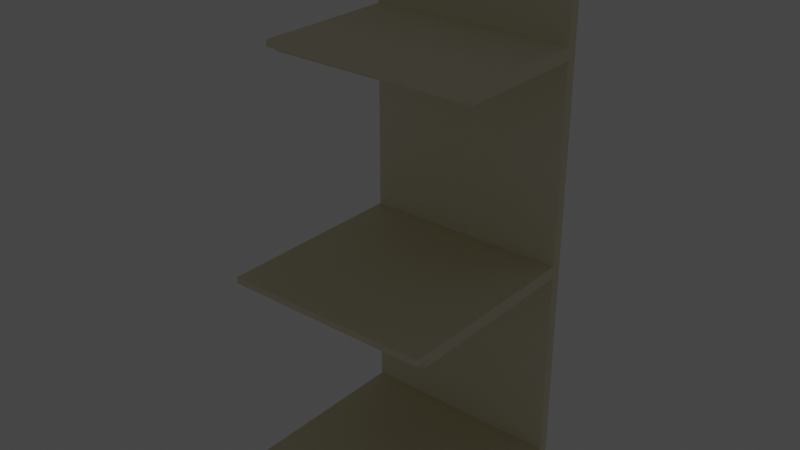 # Source: shelf.blend  (saved by Blender 2.81.16; exported with 4.5.12 LTS)
import bpy
from mathutils import Matrix  # noqa: F401  (used for matrix-valued properties, if any)

bpy.ops.wm.read_factory_settings(use_empty=True)
scene = bpy.context.scene
scene.name = 'Scene'

# ---- materials (node trees are filled in below, after node groups)
mat_shelf = bpy.data.materials.new('Shelf')
mat_shelf.alpha_threshold = 0.0
mat_shelf.use_transparent_shadow = False
mat_shelf.line_color = (0.0, 0.0, 0.0, 1.0)

# ---- material node trees
mat_shelf.use_nodes = True; mat_shelf.node_tree.nodes.clear()
_N = mat_shelf.node_tree.nodes; _L = mat_shelf.node_tree.links
n0 = _N.new('ShaderNodeOutputMaterial'); n0.name = 'Material Output'; n0.location = (300, 300)
n1 = _N.new('ShaderNodeBsdfToon'); n1.name = 'Toon BSDF'; n1.location = (10, 300)
n1.inputs[0].default_value = (0.8, 0.753, 0.567, 1.0)
_L.new(n1.outputs[0], n0.inputs[0])
n0.is_active_output = True

# ---- world
world_world = bpy.data.worlds.new('World'); scene.world = world_world
world_world.use_nodes = True; world_world.node_tree.nodes.clear()
_N = world_world.node_tree.nodes; _L = world_world.node_tree.links
n0 = _N.new('ShaderNodeOutputWorld'); n0.name = 'World Output'; n0.location = (300, 300)
n1 = _N.new('ShaderNodeBackground'); n1.name = 'Background'; n1.location = (10, 300)
n1.inputs[0].default_value = (0.05088, 0.05088, 0.05088, 1.0)
_L.new(n1.outputs[0], n0.inputs[0])
n0.is_active_output = True
world_world.color = (0.05088, 0.05088, 0.05088)
world_world.use_sun_shadow = False
world_world.sun_shadow_jitter_overblur = 0.0

# ---- meshes
me_cube_001 = bpy.data.meshes.new('Cube.001')
me_cube_001.from_pydata([(0.0, 0.0, 0.06), (0.0, 0.95, 0.0), (0.0, 0.95, 0.06), (1.0, 0.0, 0.06), (1.0, 0.95, 0.0), (1.0, 0.95, 0.06), (0.0, 0.0, 0.03), (0.0, 0.95, 0.03), (1.0, 0.95, 0.03), (1.0, 0.0, 0.03), (0.0, 0.05, 0.0), (0.0, 0.05, 0.06), (1.0, 0.05, 0.0), (1.0, 0.05, 0.06), (1.0, 0.05, 0.03), (0.0, 0.05, 0.03), (0.0, 0.0, 1.06), (0.0, 0.95, 1.0), (0.0, 0.95, 1.06), (1.0, 0.0, 1.06), (1.0, 0.95, 1.0), (1.0, 0.95, 1.06), (0.0, 0.0, 1.03), (0.0, 0.95, 1.03), (1.0, 0.95, 1.03), (1.0, 0.0, 1.03), (0.0, 0.05, 1.0), (0.0, 0.05, 1.06), (1.0, 0.05, 1.0), (1.0, 0.05, 1.06), (1.0, 0.05, 1.03), (0.0, 0.05, 1.03), (0.0, 0.25, 2.06), (0.0, 0.95, 2.0), (0.0, 0.95, 2.06), (1.0, 0.25, 2.06), (1.0, 0.95, 2.0), (1.0, 0.95, 2.06), (0.0, 0.25, 2.03), (0.0, 0.95, 2.03), (1.0, 0.95, 2.03), (1.0, 0.25, 2.03), (0.0, 0.3, 2.0), (0.0, 0.3, 2.06), (1.0, 0.3, 2.0), (1.0, 0.3, 2.06), (1.0, 0.3, 2.03), (0.0, 0.3, 2.03), (0.0, 1.0, 0.0), (0.0, 1.0, 0.06), (1.0, 1.0, 0.0), (1.0, 1.0, 0.06), (0.0, 1.0, 0.03), (1.0, 1.0, 0.03), (0.0, 1.0, 1.0), (0.0, 1.0, 1.06), (1.0, 1.0, 1.0), (1.0, 1.0, 1.06), (0.0, 1.0, 1.03), (1.0, 1.0, 1.03), (0.0, 1.0, 2.0), (0.0, 1.0, 2.06), (1.0, 1.0, 2.0), (1.0, 1.0, 2.06), (0.0, 1.0, 2.03), (1.0, 1.0, 2.03)], [], [(15, 11, 2, 7), (23, 18, 55, 58), (14, 13, 3, 9), (9, 3, 0, 6), (13, 11, 0, 3), (15, 10, 12, 14), (6, 15, 14, 9), (10, 15, 7, 1), (4, 8, 14, 12), (5, 2, 11, 13), (1, 4, 12, 10), (8, 5, 13, 14), (6, 0, 11, 15), (31, 27, 18, 23), (37, 40, 65, 63), (30, 29, 19, 25), (25, 19, 16, 22), (29, 27, 16, 19), (31, 26, 28, 30), (22, 31, 30, 25), (33, 39, 64, 60), (26, 31, 23, 17), (20, 24, 30, 28), (21, 18, 27, 29), (17, 20, 28, 26), (24, 21, 29, 30), (22, 16, 27, 31), (47, 43, 34, 39), (39, 34, 61, 64), (46, 45, 35, 41), (41, 35, 32, 38), (45, 43, 32, 35), (47, 42, 44, 46), (38, 47, 46, 41), (8, 4, 50, 53), (42, 47, 39, 33), (36, 40, 46, 44), (37, 34, 43, 45), (33, 36, 44, 42), (40, 37, 45, 46), (38, 32, 43, 47), (52, 49, 51, 53), (48, 52, 53, 50), (58, 55, 57, 59), (54, 58, 59, 56), (64, 61, 63, 65), (60, 64, 65, 62), (17, 23, 58, 54), (5, 51, 49, 2), (21, 24, 59, 57), (7, 2, 49, 52), (40, 36, 62, 65), (1, 7, 52, 48), (5, 8, 53, 51), (4, 1, 48, 50), (24, 20, 56, 59), (17, 54, 56, 20), (33, 60, 62, 36), (21, 57, 55, 18), (34, 37, 63, 61)])
_uv = me_cube_001.uv_layers.new(name='UVMap')
_uv.uv.foreach_set('vector', [0.5, 0.01271, 0.625, 0.01271, 0.625, 0.25, 0.5, 0.25, 0.5, 0.25, 0.625, 0.25, 0.625, 0.25, 0.5, 0.25, 0.5, 0.7373, 0.625, 0.7373, 0.625, 0.75, 0.5, 0.75, 0.5, 0.75, 0.625, 0.75, 0.625, 1.0, 0.5, 1.0, 0.625, 0.7373, 0.875, 0.7373, 0.875, 0.75, 0.625, 0.75, 0.5, 0.01271, 0.375, 0.01271, 0.375, 0.7373, 0.5, 0.7373, 0.5, 0.0, 0.5, 0.01271, 0.5, 0.7373, 0.5, 0.75, 0.375, 0.01271, 0.5, 0.01271, 0.5, 0.25, 0.375, 0.25, 0.375, 0.5, 0.5, 0.5, 0.5, 0.7373, 0.375, 0.7373, 0.625, 0.5, 0.875, 0.5, 0.875, 0.7373, 0.625, 0.7373, 0.125, 0.5, 0.375, 0.5, 0.375, 0.7373, 0.125, 0.7373, 0.5, 0.5, 0.625, 0.5, 0.625, 0.7373, 0.5, 0.7373, 0.5, 0.0, 0.625, 0.0, 0.625, 0.01271, 0.5, 0.01271, 0.5, 0.01271, 0.625, 0.01271, 0.625, 0.25, 0.5, 0.25, 0.625, 0.5, 0.5, 0.5, 0.5, 0.5, 0.625, 0.5, 0.5, 0.7373, 0.625, 0.7373, 0.625, 0.75, 0.5, 0.75, 0.5, 0.75, 0.625, 0.75, 0.625, 1.0, 0.5, 1.0, 0.625, 0.7373, 0.875, 0.7373, 0.875, 0.75, 0.625, 0.75, 0.5, 0.01271, 0.375, 0.01271, 0.375, 0.7373, 0.5, 0.7373, 0.5, 0.0, 0.5, 0.01271, 0.5, 0.7373, 0.5, 0.75, 0.375, 0.25, 0.5, 0.25, 0.5, 0.25, 0.375, 0.25, 0.375, 0.01271, 0.5, 0.01271, 0.5, 0.25, 0.375, 0.25, 0.375, 0.5, 0.5, 0.5, 0.5, 0.7373, 0.375, 0.7373, 0.625, 0.5, 0.875, 0.5, 0.875, 0.7373, 0.625, 0.7373, 0.125, 0.5, 0.375, 0.5, 0.375, 0.7373, 0.125, 0.7373, 0.5, 0.5, 0.625, 0.5, 0.625, 0.7373, 0.5, 0.7373, 0.5, 0.0, 0.625, 0.0, 0.625, 0.01271, 0.5, 0.01271, 0.5, 0.01271, 0.625, 0.01271, 0.625, 0.25, 0.5, 0.25, 0.5, 0.25, 0.625, 0.25, 0.625, 0.25, 0.5, 0.25, 0.5, 0.7373, 0.625, 0.7373, 0.625, 0.75, 0.5, 0.75, 0.5, 0.75, 0.625, 0.75, 0.625, 1.0, 0.5, 1.0, 0.625, 0.7373, 0.875, 0.7373, 0.875, 0.75, 0.625, 0.75, 0.5, 0.01271, 0.375, 0.01271, 0.375, 0.7373, 0.5, 0.7373, 0.5, 0.0, 0.5, 0.01271, 0.5, 0.7373, 0.5, 0.75, 0.5, 0.5, 0.375, 0.5, 0.375, 0.5, 0.5, 0.5, 0.375, 0.01271, 0.5, 0.01271, 0.5, 0.25, 0.375, 0.25, 0.375, 0.5, 0.5, 0.5, 0.5, 0.7373, 0.375, 0.7373, 0.625, 0.5, 0.875, 0.5, 0.875, 0.7373, 0.625, 0.7373, 0.125, 0.5, 0.375, 0.5, 0.375, 0.7373, 0.125, 0.7373, 0.5, 0.5, 0.625, 0.5, 0.625, 0.7373, 0.5, 0.7373, 0.5, 0.0, 0.625, 0.0, 0.625, 0.01271, 0.5, 0.01271, 0.5, 0.25, 0.625, 0.25, 0.625, 0.5, 0.5, 0.5, 0.375, 0.25, 0.5, 0.25, 0.5, 0.5, 0.375, 0.5, 0.5, 0.25, 0.625, 0.25, 0.625, 0.5, 0.5, 0.5, 0.375, 0.25, 0.5, 0.25, 0.5, 0.5, 0.375, 0.5, 0.5, 0.25, 0.625, 0.25, 0.625, 0.5, 0.5, 0.5, 0.375, 0.25, 0.5, 0.25, 0.5, 0.5, 0.375, 0.5, 0.375, 0.25, 0.5, 0.25, 0.5, 0.25, 0.375, 0.25, 0.625, 0.5, 0.625, 0.5, 0.625, 0.25, 0.625, 0.25, 0.625, 0.5, 0.5, 0.5, 0.5, 0.5, 0.625, 0.5, 0.5, 0.25, 0.625, 0.25, 0.625, 0.25, 0.5, 0.25, 0.5, 0.5, 0.375, 0.5, 0.375, 0.5, 0.5, 0.5, 0.375, 0.25, 0.5, 0.25, 0.5, 0.25, 0.375, 0.25, 0.625, 0.5, 0.5, 0.5, 0.5, 0.5, 0.625, 0.5, 0.375, 0.5, 0.125, 0.5, 0.125, 0.5, 0.375, 0.5, 0.5, 0.5, 0.375, 0.5, 0.375, 0.5, 0.5, 0.5, 0.375, 0.25, 0.375, 0.25, 0.375, 0.5, 0.375, 0.5, 0.375, 0.25, 0.375, 0.25, 0.375, 0.5, 0.375, 0.5, 0.625, 0.5, 0.625, 0.5, 0.625, 0.25, 0.625, 0.25, 0.875, 0.5, 0.625, 0.5, 0.625, 0.5, 0.625, 0.25])
me_cube_001.materials.append(mat_shelf)
me_cube_001.use_remesh_fix_poles = True
me_cube_001.use_remesh_preserve_attributes = False
me_cube_001.use_mirror_vertex_groups = False
me_cube_001.update()
me_cube_000 = bpy.data.meshes.new('Cube.000')
me_cube_000.from_pydata([(0.0, 0.95, 1.06), (1.0, 0.95, 1.06), (0.0, 0.95, 2.0), (1.0, 0.95, 2.0), (0.0, 1.0, 1.06), (1.0, 1.0, 1.06), (0.0, 1.0, 2.0), (1.0, 1.0, 2.0)], [], [(0, 1, 3, 2), (3, 1, 5, 7), (6, 4, 0, 2), (4, 6, 7, 5), (2, 3, 7, 6), (1, 0, 4, 5)])
_uv = me_cube_000.uv_layers.new(name='UVMap')
_uv.uv.foreach_set('vector', [0.875, 0.5, 0.625, 0.5, 0.375, 0.5, 0.125, 0.5, 0.375, 0.5, 0.625, 0.5, 0.625, 0.5, 0.375, 0.5, 0.375, 0.25, 0.625, 0.25, 0.625, 0.25, 0.125, 0.5, 0.625, 0.25, 0.375, 0.25, 0.375, 0.5, 0.625, 0.5, 0.125, 0.5, 0.375, 0.5, 0.375, 0.5, 0.375, 0.25, 0.625, 0.5, 0.625, 0.25, 0.625, 0.25, 0.625, 0.5])
me_cube_000.materials.append(mat_shelf)
me_cube_000.use_remesh_fix_poles = True
me_cube_000.use_remesh_preserve_attributes = False
me_cube_000.use_mirror_vertex_groups = False
me_cube_000.update()
me_cube_002 = bpy.data.meshes.new('Cube.002')
me_cube_002.from_pydata([(0.0, 0.95, 0.06), (1.0, 0.95, 0.06), (0.0, 0.95, 1.0), (1.0, 0.95, 1.0), (0.0, 1.0, 0.06), (1.0, 1.0, 0.06), (0.0, 1.0, 1.0), (1.0, 1.0, 1.0)], [], [(6, 4, 0, 2), (0, 1, 3, 2), (3, 1, 5, 7), (4, 6, 7, 5), (2, 3, 7, 6), (1, 0, 4, 5)])
_uv = me_cube_002.uv_layers.new(name='UVMap')
_uv.uv.foreach_set('vector', [0.375, 0.25, 0.625, 0.25, 0.625, 0.25, 0.125, 0.5, 0.875, 0.5, 0.625, 0.5, 0.375, 0.5, 0.125, 0.5, 0.375, 0.5, 0.625, 0.5, 0.625, 0.5, 0.375, 0.5, 0.625, 0.25, 0.375, 0.25, 0.375, 0.5, 0.625, 0.5, 0.125, 0.5, 0.375, 0.5, 0.375, 0.5, 0.375, 0.25, 0.625, 0.5, 0.625, 0.25, 0.625, 0.25, 0.625, 0.5])
me_cube_002.materials.append(mat_shelf)
me_cube_002.use_remesh_fix_poles = True
me_cube_002.use_remesh_preserve_attributes = False
me_cube_002.use_mirror_vertex_groups = False
me_cube_002.update()
me_cube_003 = bpy.data.meshes.new('Cube.003')
me_cube_003.from_pydata([(0.0, 0.95, 2.06), (1.0, 0.95, 2.06), (0.0, 1.0, 2.06), (1.0, 1.0, 2.06), (0.0, 0.95, 2.56), (0.0, 1.0, 2.56), (1.0, 0.95, 2.56), (1.0, 1.0, 2.56)], [], [(3, 2, 5, 7), (4, 6, 7, 5), (1, 3, 7, 6), (0, 1, 6, 4), (2, 0, 4, 5), (0, 2, 3, 1)])
_uv = me_cube_003.uv_layers.new(name='UVMap')
_uv.uv.foreach_set('vector', [0.625, 0.5, 0.625, 0.25, 0.625, 0.25, 0.625, 0.5, 0.875, 0.5, 0.625, 0.5, 0.625, 0.5, 0.875, 0.5, 0.625, 0.5, 0.625, 0.5, 0.625, 0.5, 0.625, 0.5, 0.875, 0.5, 0.625, 0.5, 0.625, 0.5, 0.875, 0.5, 0.625, 0.25, 0.625, 0.25, 0.625, 0.25, 0.625, 0.25, 0.875, 0.5, 0.625, 0.25, 0.625, 0.5, 0.625, 0.5])
me_cube_003.materials.append(mat_shelf)
me_cube_003.use_remesh_fix_poles = True
me_cube_003.use_remesh_preserve_attributes = False
me_cube_003.use_mirror_vertex_groups = False
me_cube_003.update()

# ---- objects
ob_shelf = bpy.data.objects.new('Shelf', me_cube_001)
ob_panelm = bpy.data.objects.new('PanelM', me_cube_000)
ob_panelb = bpy.data.objects.new('PanelB', me_cube_002)
ob_topt = bpy.data.objects.new('TopT', me_cube_003)

# ---- transforms, parenting, visibility, modifiers, constraints
ob_shelf.location = (0.0, 0.0, 0.0)
ob_shelf.lineart.crease_threshold = 0.0
ob_panelm.location = (0.0, 0.0, 0.0)
ob_panelm.lineart.crease_threshold = 0.0
ob_panelb.location = (0.0, 0.0, 0.0)
ob_panelb.lineart.crease_threshold = 0.0
ob_topt.location = (0.0, 0.0, 0.0)
ob_topt.lineart.crease_threshold = 0.0

# ---- collection membership
scene.collection.objects.link(ob_shelf)
scene.collection.objects.link(ob_panelm)
scene.collection.objects.link(ob_panelb)
scene.collection.objects.link(ob_topt)

# ---- scene / render settings (as saved in the file)
scene.frame_start = 1; scene.frame_end = 250; scene.frame_set(1)
scene.render.engine = 'BLENDER_EEVEE_NEXT'
scene.cycles.use_denoising = False
scene.cycles.samples = 128
scene.cycles.sampling_pattern = 'TABULATED_SOBOL'
scene.cycles.use_adaptive_sampling = False
scene.cycles.use_light_tree = False
scene.view_settings.view_transform = 'Filmic'
bpy.context.view_layer.update()

# ---- added for rendering (the .blend has no active camera and no usable light): camera, sun
cam_auto = bpy.data.cameras.new('AutoCamera')
cam_auto.lens = 50.0
cam_auto.sensor_width = 36.0
cam_auto.clip_end = 1000.0
ob_auto_camera = bpy.data.objects.new('AutoCamera', cam_auto)
scene.collection.objects.link(ob_auto_camera)
ob_auto_camera.location = (3.20596, -2.74715, 3.44477)
ob_auto_camera.rotation_euler = (1.09748, -7.21219e-08, 0.694738)
scene.camera = ob_auto_camera
light_auto_sun = bpy.data.lights.new('AutoSun', 'SUN')
light_auto_sun.energy = 3.0
light_auto_sun.angle = 0.0523599
ob_auto_sun = bpy.data.objects.new('AutoSun', light_auto_sun)
scene.collection.objects.link(ob_auto_sun)
ob_auto_sun.rotation_euler = (0.872665, 0.174533, 0.523599)
bpy.context.view_layer.update()
